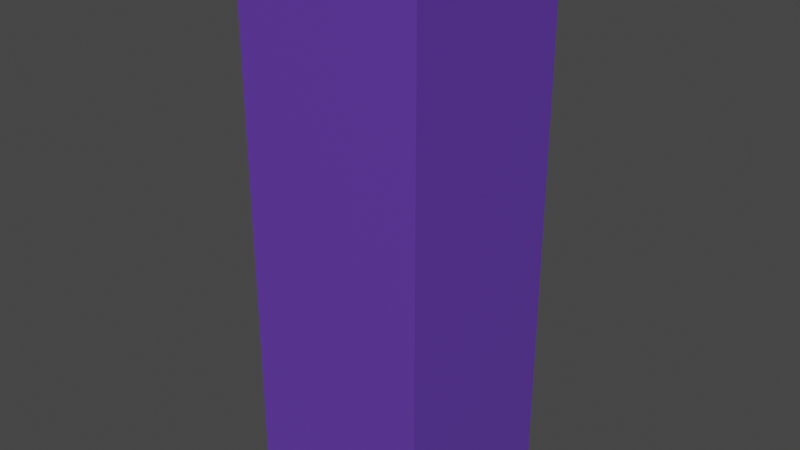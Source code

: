 # Source: cube.blend  (saved by Blender 2.92.15; exported with 4.5.12 LTS)
import bpy
from mathutils import Matrix  # noqa: F401  (used for matrix-valued properties, if any)

bpy.ops.wm.read_factory_settings(use_empty=True)
scene = bpy.context.scene
scene.name = 'Scene'

# ---- collections
col_collection = bpy.data.collections.new('Collection'); scene.collection.children.link(col_collection)

# ---- materials (node trees are filled in below, after node groups)
mat_material = bpy.data.materials.new('Material')
mat_material.alpha_threshold = 0.0
mat_material.use_transparent_shadow = False
mat_material.line_color = (0.0, 0.0, 0.0, 1.0)

# ---- material node trees
mat_material.use_nodes = True; mat_material.node_tree.nodes.clear()
_N = mat_material.node_tree.nodes; _L = mat_material.node_tree.links
n0 = _N.new('ShaderNodeOutputMaterial'); n0.name = 'Material Output'; n0.location = (300, 300)
n1 = _N.new('ShaderNodeBsdfPrincipled'); n1.name = 'Principled BSDF'; n1.location = (10, 300)
n1.distribution = 'GGX'
n1.subsurface_method = 'BURLEY'
n1.inputs[0].default_value = (0.1207, 0.04474, 0.402, 1.0)
n1.inputs[2].default_value = 0.4
n1.inputs[3].default_value = 1.45
n1.inputs[27].default_value = (0.0, 0.0, 0.0, 1.0)
n1.inputs[28].default_value = 1.0
_L.new(n1.outputs[0], n0.inputs[0])
n0.is_active_output = True

# ---- world
world_world = bpy.data.worlds.new('World'); scene.world = world_world
world_world.use_nodes = True; world_world.node_tree.nodes.clear()
_N = world_world.node_tree.nodes; _L = world_world.node_tree.links
n0 = _N.new('ShaderNodeOutputWorld'); n0.name = 'World Output'; n0.location = (300, 300)
n1 = _N.new('ShaderNodeBackground'); n1.name = 'Background'; n1.location = (10, 300)
n1.inputs[0].default_value = (0.05088, 0.05088, 0.05088, 1.0)
_L.new(n1.outputs[0], n0.inputs[0])
n0.is_active_output = True
world_world.color = (0.05088, 0.05088, 0.05088)
world_world.use_sun_shadow = False
world_world.sun_shadow_jitter_overblur = 0.0

# ---- meshes
me_cube = bpy.data.meshes.new('Cube')
me_cube.from_pydata([(-0.5, -0.5, 1.5), (-0.5, -0.5, -1.5), (-0.5, 0.5, 1.5), (-0.5, 0.5, -1.5), (0.5, -0.5, 1.5), (0.5, -0.5, -1.5), (0.5, 0.5, 1.5), (0.5, 0.5, -1.5)], [], [(0, 4, 6, 2), (3, 2, 6, 7), (7, 6, 4, 5), (5, 1, 3, 7), (1, 0, 2, 3), (5, 4, 0, 1)])
_uv = me_cube.uv_layers.new(name='UVMap')
_uv.uv.foreach_set('vector', [0.625, 0.5, 0.875, 0.5, 0.875, 0.75, 0.625, 0.75, 0.375, 0.75, 0.625, 0.75, 0.625, 1.0, 0.375, 1.0, 0.375, 0.0, 0.625, 0.0, 0.625, 0.25, 0.375, 0.25, 0.125, 0.5, 0.375, 0.5, 0.375, 0.75, 0.125, 0.75, 0.375, 0.5, 0.625, 0.5, 0.625, 0.75, 0.375, 0.75, 0.375, 0.25, 0.625, 0.25, 0.625, 0.5, 0.375, 0.5])
me_cube.materials.append(mat_material)
me_cube.use_remesh_preserve_volume = False
me_cube.use_remesh_preserve_attributes = False
me_cube.use_mirror_vertex_groups = False
me_cube.update()

# ---- objects
ob_cube = bpy.data.objects.new('Cube', me_cube)

# ---- transforms, parenting, visibility, modifiers, constraints
ob_cube.location = (0.0, 0.0, 0.0)
ob_cube.lock_rotations_4d = False
ob_cube.empty_display_type = 'ARROWS'
ob_cube.lineart.crease_threshold = 0.0

# ---- collection membership
col_collection.objects.link(ob_cube)

# ---- scene / render settings (as saved in the file)
scene.frame_start = 1; scene.frame_end = 250; scene.frame_set(1)
scene.render.engine = 'BLENDER_EEVEE_NEXT'
scene.cycles.use_denoising = False
scene.cycles.samples = 128
scene.cycles.sampling_pattern = 'TABULATED_SOBOL'
scene.cycles.use_adaptive_sampling = False
scene.cycles.use_light_tree = False
scene.view_settings.view_transform = 'Filmic'
bpy.context.view_layer.update()

# ---- added for rendering (the .blend has no active camera and no usable light): camera, sun
cam_auto = bpy.data.cameras.new('AutoCamera')
cam_auto.lens = 50.0
cam_auto.sensor_width = 36.0
cam_auto.clip_end = 1000.0
ob_auto_camera = bpy.data.objects.new('AutoCamera', cam_auto)
scene.collection.objects.link(ob_auto_camera)
ob_auto_camera.location = (3.06862, -3.68235, 2.4549)
ob_auto_camera.rotation_euler = (1.09748, -7.21219e-08, 0.694738)
scene.camera = ob_auto_camera
light_auto_sun = bpy.data.lights.new('AutoSun', 'SUN')
light_auto_sun.energy = 3.0
light_auto_sun.angle = 0.0523599
ob_auto_sun = bpy.data.objects.new('AutoSun', light_auto_sun)
scene.collection.objects.link(ob_auto_sun)
ob_auto_sun.rotation_euler = (0.872665, 0.174533, 0.523599)
bpy.context.view_layer.update()
